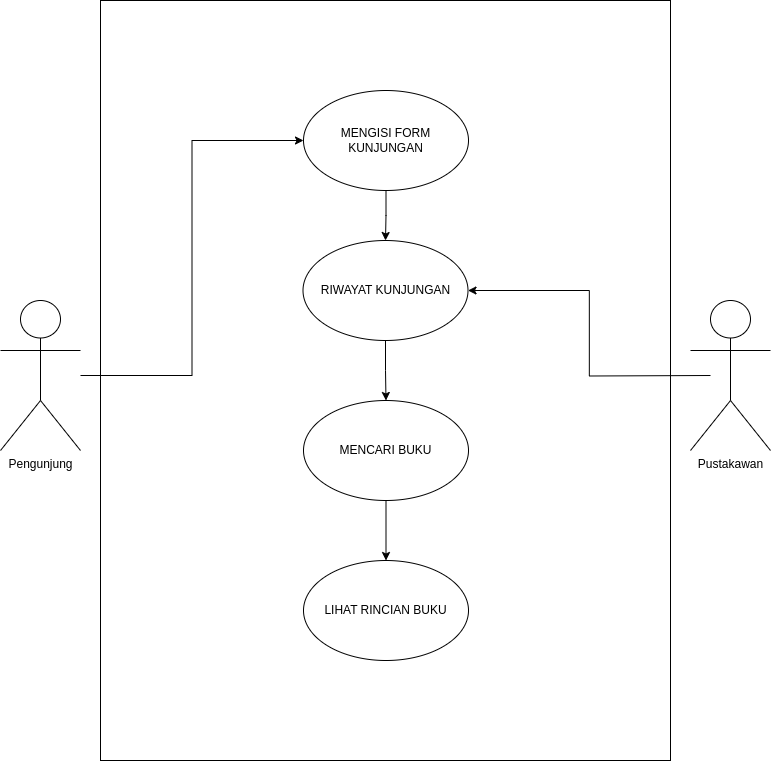

The diagram above was exported from draw.io. Its source (the exported page's mxGraphModel, read from the mxfile embedded in the PNG):
<mxGraphModel dx="1753" dy="1045" grid="1" gridSize="10" guides="1" tooltips="1" connect="1" arrows="1" fold="1" page="1" pageScale="1" pageWidth="850" pageHeight="1100" math="0" shadow="0">
  <root>
    <mxCell id="0" />
    <mxCell id="1" parent="0" />
    <mxCell id="pXH5i24RQuLmCT067qf0-1" value="" style="rounded=0;whiteSpace=wrap;html=1;" vertex="1" parent="1">
      <mxGeometry x="140" y="140" width="570" height="760" as="geometry" />
    </mxCell>
    <mxCell id="pXH5i24RQuLmCT067qf0-16" style="edgeStyle=orthogonalEdgeStyle;rounded=0;orthogonalLoop=1;jettySize=auto;html=1;entryX=0;entryY=0.5;entryDx=0;entryDy=0;" edge="1" parent="1" source="pXH5i24RQuLmCT067qf0-3" target="pXH5i24RQuLmCT067qf0-8">
      <mxGeometry relative="1" as="geometry" />
    </mxCell>
    <mxCell id="pXH5i24RQuLmCT067qf0-3" value="Pengunjung" style="shape=umlActor;verticalLabelPosition=bottom;verticalAlign=top;html=1;outlineConnect=0;" vertex="1" parent="1">
      <mxGeometry x="40" y="440" width="80" height="150" as="geometry" />
    </mxCell>
    <mxCell id="pXH5i24RQuLmCT067qf0-19" style="edgeStyle=orthogonalEdgeStyle;rounded=0;orthogonalLoop=1;jettySize=auto;html=1;entryX=1;entryY=0.5;entryDx=0;entryDy=0;" edge="1" parent="1" target="pXH5i24RQuLmCT067qf0-9">
      <mxGeometry relative="1" as="geometry">
        <mxPoint x="750" y="515" as="sourcePoint" />
      </mxGeometry>
    </mxCell>
    <mxCell id="pXH5i24RQuLmCT067qf0-7" value="Pustakawan&lt;div&gt;&lt;br/&gt;&lt;/div&gt;" style="shape=umlActor;verticalLabelPosition=bottom;verticalAlign=top;html=1;outlineConnect=0;" vertex="1" parent="1">
      <mxGeometry x="730" y="440" width="80" height="150" as="geometry" />
    </mxCell>
    <mxCell id="pXH5i24RQuLmCT067qf0-10" value="" style="edgeStyle=orthogonalEdgeStyle;rounded=0;orthogonalLoop=1;jettySize=auto;html=1;" edge="1" parent="1" source="pXH5i24RQuLmCT067qf0-8" target="pXH5i24RQuLmCT067qf0-9">
      <mxGeometry relative="1" as="geometry" />
    </mxCell>
    <mxCell id="pXH5i24RQuLmCT067qf0-8" value="MENGISI FORM KUNJUNGAN" style="ellipse;whiteSpace=wrap;html=1;" vertex="1" parent="1">
      <mxGeometry x="343" y="230" width="165" height="100" as="geometry" />
    </mxCell>
    <mxCell id="pXH5i24RQuLmCT067qf0-12" value="" style="edgeStyle=orthogonalEdgeStyle;rounded=0;orthogonalLoop=1;jettySize=auto;html=1;" edge="1" parent="1" source="pXH5i24RQuLmCT067qf0-9" target="pXH5i24RQuLmCT067qf0-11">
      <mxGeometry relative="1" as="geometry" />
    </mxCell>
    <mxCell id="pXH5i24RQuLmCT067qf0-9" value="RIWAYAT KUNJUNGAN" style="ellipse;whiteSpace=wrap;html=1;" vertex="1" parent="1">
      <mxGeometry x="342.5" y="380" width="165" height="100" as="geometry" />
    </mxCell>
    <mxCell id="pXH5i24RQuLmCT067qf0-14" value="" style="edgeStyle=orthogonalEdgeStyle;rounded=0;orthogonalLoop=1;jettySize=auto;html=1;" edge="1" parent="1" source="pXH5i24RQuLmCT067qf0-11" target="pXH5i24RQuLmCT067qf0-13">
      <mxGeometry relative="1" as="geometry" />
    </mxCell>
    <mxCell id="pXH5i24RQuLmCT067qf0-11" value="MENCARI BUKU" style="ellipse;whiteSpace=wrap;html=1;" vertex="1" parent="1">
      <mxGeometry x="343" y="540" width="165" height="100" as="geometry" />
    </mxCell>
    <mxCell id="pXH5i24RQuLmCT067qf0-13" value="LIHAT RINCIAN BUKU" style="ellipse;whiteSpace=wrap;html=1;" vertex="1" parent="1">
      <mxGeometry x="343" y="700" width="165" height="100" as="geometry" />
    </mxCell>
  </root>
</mxGraphModel>